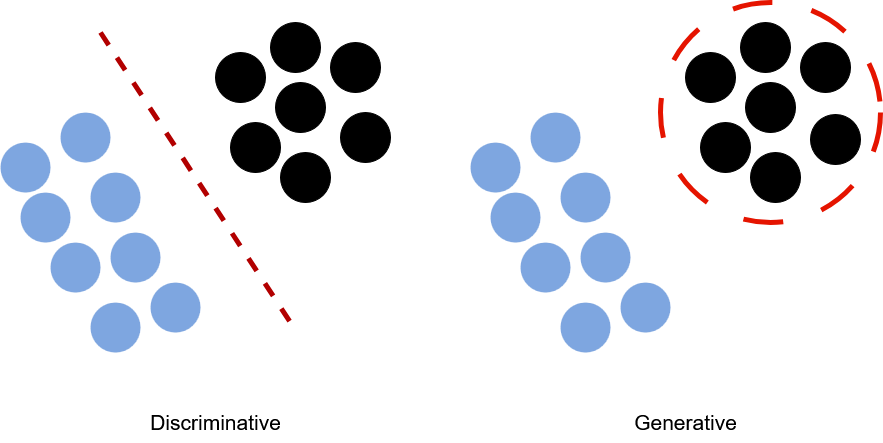

The diagram above was exported from draw.io. Its source (the exported page's mxGraphModel, read from the mxfile embedded in the PNG):
<mxGraphModel dx="1190" dy="2655" grid="1" gridSize="10" guides="1" tooltips="1" connect="1" arrows="1" fold="1" page="1" pageScale="1" pageWidth="827" pageHeight="1169" math="1" shadow="0">
  <root>
    <mxCell id="0" />
    <mxCell id="1" parent="0" />
    <mxCell id="2" value="" style="ellipse;whiteSpace=wrap;html=1;aspect=fixed;fillColor=none;strokeColor=#E51400;fontColor=#ffffff;dashed=1;dashPattern=8 8;strokeWidth=5;" vertex="1" parent="1">
      <mxGeometry x="700" y="1440" width="220" height="220" as="geometry" />
    </mxCell>
    <mxCell id="3" value="" style="ellipse;whiteSpace=wrap;html=1;aspect=fixed;fillColor=#000000;" vertex="1" parent="1">
      <mxGeometry x="315" y="1520" width="50" height="50" as="geometry" />
    </mxCell>
    <mxCell id="4" value="" style="ellipse;whiteSpace=wrap;html=1;aspect=fixed;fillColor=#000000;" vertex="1" parent="1">
      <mxGeometry x="270" y="1560" width="50" height="50" as="geometry" />
    </mxCell>
    <mxCell id="5" value="" style="ellipse;whiteSpace=wrap;html=1;aspect=fixed;fillColor=#000000;" vertex="1" parent="1">
      <mxGeometry x="255" y="1490" width="50" height="50" as="geometry" />
    </mxCell>
    <mxCell id="6" value="" style="ellipse;whiteSpace=wrap;html=1;aspect=fixed;fillColor=#000000;" vertex="1" parent="1">
      <mxGeometry x="370" y="1480" width="50" height="50" as="geometry" />
    </mxCell>
    <mxCell id="7" value="" style="ellipse;whiteSpace=wrap;html=1;aspect=fixed;fillColor=#000000;" vertex="1" parent="1">
      <mxGeometry x="320" y="1590" width="50" height="50" as="geometry" />
    </mxCell>
    <mxCell id="8" value="" style="ellipse;whiteSpace=wrap;html=1;aspect=fixed;fillColor=#000000;" vertex="1" parent="1">
      <mxGeometry x="380" y="1550" width="50" height="50" as="geometry" />
    </mxCell>
    <mxCell id="9" value="" style="ellipse;whiteSpace=wrap;html=1;aspect=fixed;fillColor=#000000;" vertex="1" parent="1">
      <mxGeometry x="310" y="1460" width="50" height="50" as="geometry" />
    </mxCell>
    <mxCell id="10" value="" style="ellipse;whiteSpace=wrap;html=1;aspect=fixed;fillColor=#7EA6E0;strokeColor=none;" vertex="1" parent="1">
      <mxGeometry x="100" y="1550" width="50" height="50" as="geometry" />
    </mxCell>
    <mxCell id="11" value="" style="ellipse;whiteSpace=wrap;html=1;aspect=fixed;fillColor=#7EA6E0;strokeColor=none;" vertex="1" parent="1">
      <mxGeometry x="40" y="1580" width="50" height="50" as="geometry" />
    </mxCell>
    <mxCell id="12" value="" style="ellipse;whiteSpace=wrap;html=1;aspect=fixed;fillColor=#7EA6E0;strokeColor=none;" vertex="1" parent="1">
      <mxGeometry x="130" y="1610" width="50" height="50" as="geometry" />
    </mxCell>
    <mxCell id="13" value="" style="ellipse;whiteSpace=wrap;html=1;aspect=fixed;fillColor=#7EA6E0;strokeColor=none;" vertex="1" parent="1">
      <mxGeometry x="150" y="1670" width="50" height="50" as="geometry" />
    </mxCell>
    <mxCell id="14" value="" style="ellipse;whiteSpace=wrap;html=1;aspect=fixed;fillColor=#7EA6E0;strokeColor=none;" vertex="1" parent="1">
      <mxGeometry x="90" y="1680" width="50" height="50" as="geometry" />
    </mxCell>
    <mxCell id="15" value="" style="ellipse;whiteSpace=wrap;html=1;aspect=fixed;fillColor=#7EA6E0;strokeColor=none;" vertex="1" parent="1">
      <mxGeometry x="60" y="1630" width="50" height="50" as="geometry" />
    </mxCell>
    <mxCell id="16" value="" style="ellipse;whiteSpace=wrap;html=1;aspect=fixed;fillColor=#7EA6E0;strokeColor=none;" vertex="1" parent="1">
      <mxGeometry x="130" y="1740" width="50" height="50" as="geometry" />
    </mxCell>
    <mxCell id="17" value="" style="ellipse;whiteSpace=wrap;html=1;aspect=fixed;fillColor=#7EA6E0;strokeColor=none;" vertex="1" parent="1">
      <mxGeometry x="190" y="1720" width="50" height="50" as="geometry" />
    </mxCell>
    <mxCell id="18" value="" style="ellipse;whiteSpace=wrap;html=1;aspect=fixed;fillColor=#000000;" vertex="1" parent="1">
      <mxGeometry x="785" y="1520" width="50" height="50" as="geometry" />
    </mxCell>
    <mxCell id="19" value="" style="ellipse;whiteSpace=wrap;html=1;aspect=fixed;fillColor=#000000;" vertex="1" parent="1">
      <mxGeometry x="740" y="1560" width="50" height="50" as="geometry" />
    </mxCell>
    <mxCell id="20" value="" style="ellipse;whiteSpace=wrap;html=1;aspect=fixed;fillColor=#000000;" vertex="1" parent="1">
      <mxGeometry x="725" y="1490" width="50" height="50" as="geometry" />
    </mxCell>
    <mxCell id="21" value="" style="ellipse;whiteSpace=wrap;html=1;aspect=fixed;fillColor=#000000;" vertex="1" parent="1">
      <mxGeometry x="840" y="1480" width="50" height="50" as="geometry" />
    </mxCell>
    <mxCell id="22" value="" style="ellipse;whiteSpace=wrap;html=1;aspect=fixed;fillColor=#000000;" vertex="1" parent="1">
      <mxGeometry x="790" y="1590" width="50" height="50" as="geometry" />
    </mxCell>
    <mxCell id="23" value="" style="ellipse;whiteSpace=wrap;html=1;aspect=fixed;fillColor=#000000;" vertex="1" parent="1">
      <mxGeometry x="850" y="1552" width="50" height="50" as="geometry" />
    </mxCell>
    <mxCell id="24" value="" style="ellipse;whiteSpace=wrap;html=1;aspect=fixed;fillColor=#000000;" vertex="1" parent="1">
      <mxGeometry x="780" y="1460" width="50" height="50" as="geometry" />
    </mxCell>
    <mxCell id="25" value="" style="ellipse;whiteSpace=wrap;html=1;aspect=fixed;fillColor=#7EA6E0;strokeColor=none;" vertex="1" parent="1">
      <mxGeometry x="570" y="1550" width="50" height="50" as="geometry" />
    </mxCell>
    <mxCell id="26" value="" style="ellipse;whiteSpace=wrap;html=1;aspect=fixed;fillColor=#7EA6E0;strokeColor=none;" vertex="1" parent="1">
      <mxGeometry x="510" y="1580" width="50" height="50" as="geometry" />
    </mxCell>
    <mxCell id="27" value="" style="ellipse;whiteSpace=wrap;html=1;aspect=fixed;fillColor=#7EA6E0;strokeColor=none;" vertex="1" parent="1">
      <mxGeometry x="600" y="1610" width="50" height="50" as="geometry" />
    </mxCell>
    <mxCell id="28" value="" style="ellipse;whiteSpace=wrap;html=1;aspect=fixed;fillColor=#7EA6E0;strokeColor=none;" vertex="1" parent="1">
      <mxGeometry x="620" y="1670" width="50" height="50" as="geometry" />
    </mxCell>
    <mxCell id="29" value="" style="ellipse;whiteSpace=wrap;html=1;aspect=fixed;fillColor=#7EA6E0;strokeColor=none;" vertex="1" parent="1">
      <mxGeometry x="560" y="1680" width="50" height="50" as="geometry" />
    </mxCell>
    <mxCell id="30" value="" style="ellipse;whiteSpace=wrap;html=1;aspect=fixed;fillColor=#7EA6E0;strokeColor=none;" vertex="1" parent="1">
      <mxGeometry x="530" y="1630" width="50" height="50" as="geometry" />
    </mxCell>
    <mxCell id="31" value="" style="ellipse;whiteSpace=wrap;html=1;aspect=fixed;fillColor=#7EA6E0;strokeColor=none;" vertex="1" parent="1">
      <mxGeometry x="600" y="1740" width="50" height="50" as="geometry" />
    </mxCell>
    <mxCell id="32" value="" style="ellipse;whiteSpace=wrap;html=1;aspect=fixed;fillColor=#7EA6E0;strokeColor=none;" vertex="1" parent="1">
      <mxGeometry x="660" y="1720" width="50" height="50" as="geometry" />
    </mxCell>
    <mxCell id="33" value="" style="endArrow=none;dashed=1;html=1;rounded=0;endSize=0;startSize=0;jumpSize=19;strokeWidth=5;fillColor=#e51400;strokeColor=#B20000;" edge="1" parent="1">
      <mxGeometry width="50" height="50" relative="1" as="geometry">
        <mxPoint x="140" y="1470" as="sourcePoint" />
        <mxPoint x="330" y="1760" as="targetPoint" />
      </mxGeometry>
    </mxCell>
    <mxCell id="34" value="Discriminative" style="text;html=1;align=center;verticalAlign=middle;resizable=0;points=[];autosize=1;strokeColor=none;fillColor=none;fontSize=21;" vertex="1" parent="1">
      <mxGeometry x="180" y="1840" width="150" height="40" as="geometry" />
    </mxCell>
    <mxCell id="35" value="Generative" style="text;html=1;align=center;verticalAlign=middle;resizable=0;points=[];autosize=1;strokeColor=none;fillColor=none;fontSize=21;" vertex="1" parent="1">
      <mxGeometry x="660" y="1840" width="130" height="40" as="geometry" />
    </mxCell>
  </root>
</mxGraphModel>